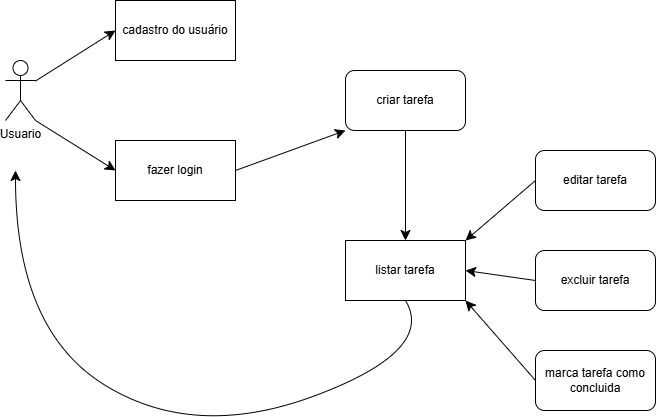

The diagram above was exported from draw.io. Its source (the exported page's mxGraphModel, read from the mxfile embedded in the PNG):
<mxGraphModel dx="764" dy="962" grid="1" gridSize="10" guides="1" tooltips="1" connect="1" arrows="1" fold="1" page="1" pageScale="1" pageWidth="827" pageHeight="1169" math="0" shadow="0">
  <root>
    <mxCell id="0" />
    <mxCell id="1" parent="0" />
    <mxCell id="bLcty4eVW8dTAQFmWY4d-1" value="Usuario&lt;div&gt;&lt;br&gt;&lt;/div&gt;" style="shape=umlActor;verticalLabelPosition=bottom;verticalAlign=top;html=1;" parent="1" vertex="1">
      <mxGeometry x="80" y="180" width="30" height="60" as="geometry" />
    </mxCell>
    <mxCell id="5v-7wmdOBCDZeMG-LKnM-1" value="cadastro do usuário" style="rounded=0;whiteSpace=wrap;html=1;" vertex="1" parent="1">
      <mxGeometry x="190" y="120" width="120" height="60" as="geometry" />
    </mxCell>
    <mxCell id="5v-7wmdOBCDZeMG-LKnM-2" value="fazer login" style="rounded=0;whiteSpace=wrap;html=1;" vertex="1" parent="1">
      <mxGeometry x="190" y="260" width="120" height="60" as="geometry" />
    </mxCell>
    <mxCell id="5v-7wmdOBCDZeMG-LKnM-3" value="criar tarefa" style="rounded=1;whiteSpace=wrap;html=1;" vertex="1" parent="1">
      <mxGeometry x="420" y="190" width="120" height="60" as="geometry" />
    </mxCell>
    <mxCell id="5v-7wmdOBCDZeMG-LKnM-4" value="listar tarefa" style="rounded=0;whiteSpace=wrap;html=1;" vertex="1" parent="1">
      <mxGeometry x="420" y="360" width="120" height="60" as="geometry" />
    </mxCell>
    <mxCell id="5v-7wmdOBCDZeMG-LKnM-5" value="editar tarefa" style="rounded=1;whiteSpace=wrap;html=1;" vertex="1" parent="1">
      <mxGeometry x="610" y="270" width="120" height="60" as="geometry" />
    </mxCell>
    <mxCell id="5v-7wmdOBCDZeMG-LKnM-6" value="excluir tarefa" style="rounded=1;whiteSpace=wrap;html=1;" vertex="1" parent="1">
      <mxGeometry x="610" y="370" width="120" height="60" as="geometry" />
    </mxCell>
    <mxCell id="5v-7wmdOBCDZeMG-LKnM-7" value="marca tarefa como concluida" style="rounded=1;whiteSpace=wrap;html=1;" vertex="1" parent="1">
      <mxGeometry x="610" y="470" width="120" height="60" as="geometry" />
    </mxCell>
    <mxCell id="5v-7wmdOBCDZeMG-LKnM-8" value="" style="endArrow=classic;html=1;rounded=0;fontSize=12;startSize=8;endSize=8;curved=1;entryX=0;entryY=0.5;entryDx=0;entryDy=0;" edge="1" parent="1" source="bLcty4eVW8dTAQFmWY4d-1" target="5v-7wmdOBCDZeMG-LKnM-1">
      <mxGeometry width="50" height="50" relative="1" as="geometry">
        <mxPoint x="130" y="220" as="sourcePoint" />
        <mxPoint x="180" y="170" as="targetPoint" />
      </mxGeometry>
    </mxCell>
    <mxCell id="5v-7wmdOBCDZeMG-LKnM-9" value="" style="endArrow=classic;html=1;rounded=0;fontSize=12;startSize=8;endSize=8;curved=1;entryX=0;entryY=0.5;entryDx=0;entryDy=0;exitX=1;exitY=1;exitDx=0;exitDy=0;exitPerimeter=0;" edge="1" parent="1" source="bLcty4eVW8dTAQFmWY4d-1" target="5v-7wmdOBCDZeMG-LKnM-2">
      <mxGeometry width="50" height="50" relative="1" as="geometry">
        <mxPoint x="130" y="230" as="sourcePoint" />
        <mxPoint x="180" y="280" as="targetPoint" />
      </mxGeometry>
    </mxCell>
    <mxCell id="5v-7wmdOBCDZeMG-LKnM-11" value="" style="endArrow=classic;html=1;rounded=0;fontSize=12;startSize=8;endSize=8;curved=1;entryX=0;entryY=1;entryDx=0;entryDy=0;" edge="1" parent="1" target="5v-7wmdOBCDZeMG-LKnM-3">
      <mxGeometry width="50" height="50" relative="1" as="geometry">
        <mxPoint x="310" y="290" as="sourcePoint" />
        <mxPoint x="360" y="240" as="targetPoint" />
      </mxGeometry>
    </mxCell>
    <mxCell id="5v-7wmdOBCDZeMG-LKnM-12" value="" style="endArrow=classic;html=1;rounded=0;fontSize=12;startSize=8;endSize=8;curved=1;entryX=0.5;entryY=0;entryDx=0;entryDy=0;exitX=0.5;exitY=1;exitDx=0;exitDy=0;" edge="1" parent="1" source="5v-7wmdOBCDZeMG-LKnM-3" target="5v-7wmdOBCDZeMG-LKnM-4">
      <mxGeometry width="50" height="50" relative="1" as="geometry">
        <mxPoint x="530" y="370" as="sourcePoint" />
        <mxPoint x="580" y="320" as="targetPoint" />
      </mxGeometry>
    </mxCell>
    <mxCell id="5v-7wmdOBCDZeMG-LKnM-13" value="" style="endArrow=classic;html=1;rounded=0;fontSize=12;startSize=8;endSize=8;curved=1;exitX=0;exitY=0.5;exitDx=0;exitDy=0;entryX=1;entryY=0;entryDx=0;entryDy=0;" edge="1" parent="1" source="5v-7wmdOBCDZeMG-LKnM-5" target="5v-7wmdOBCDZeMG-LKnM-4">
      <mxGeometry width="50" height="50" relative="1" as="geometry">
        <mxPoint x="530" y="370" as="sourcePoint" />
        <mxPoint x="510" y="350" as="targetPoint" />
      </mxGeometry>
    </mxCell>
    <mxCell id="5v-7wmdOBCDZeMG-LKnM-14" value="" style="endArrow=classic;html=1;rounded=0;fontSize=12;startSize=8;endSize=8;curved=1;exitX=0;exitY=0.5;exitDx=0;exitDy=0;entryX=1;entryY=0.5;entryDx=0;entryDy=0;" edge="1" parent="1" source="5v-7wmdOBCDZeMG-LKnM-6" target="5v-7wmdOBCDZeMG-LKnM-4">
      <mxGeometry width="50" height="50" relative="1" as="geometry">
        <mxPoint x="620" y="310" as="sourcePoint" />
        <mxPoint x="550" y="370" as="targetPoint" />
      </mxGeometry>
    </mxCell>
    <mxCell id="5v-7wmdOBCDZeMG-LKnM-15" value="" style="endArrow=classic;html=1;rounded=0;fontSize=12;startSize=8;endSize=8;curved=1;exitX=0;exitY=0.5;exitDx=0;exitDy=0;entryX=1;entryY=1;entryDx=0;entryDy=0;" edge="1" parent="1" source="5v-7wmdOBCDZeMG-LKnM-7" target="5v-7wmdOBCDZeMG-LKnM-4">
      <mxGeometry width="50" height="50" relative="1" as="geometry">
        <mxPoint x="620" y="410" as="sourcePoint" />
        <mxPoint x="550" y="400" as="targetPoint" />
      </mxGeometry>
    </mxCell>
    <mxCell id="5v-7wmdOBCDZeMG-LKnM-16" value="" style="endArrow=classic;html=1;rounded=0;fontSize=12;startSize=8;endSize=8;curved=1;exitX=0.5;exitY=1;exitDx=0;exitDy=0;" edge="1" parent="1" source="5v-7wmdOBCDZeMG-LKnM-4">
      <mxGeometry width="50" height="50" relative="1" as="geometry">
        <mxPoint x="470" y="525" as="sourcePoint" />
        <mxPoint x="90" y="290" as="targetPoint" />
        <Array as="points">
          <mxPoint x="510" y="470" />
          <mxPoint x="270" y="560" />
          <mxPoint x="90" y="450" />
        </Array>
      </mxGeometry>
    </mxCell>
  </root>
</mxGraphModel>